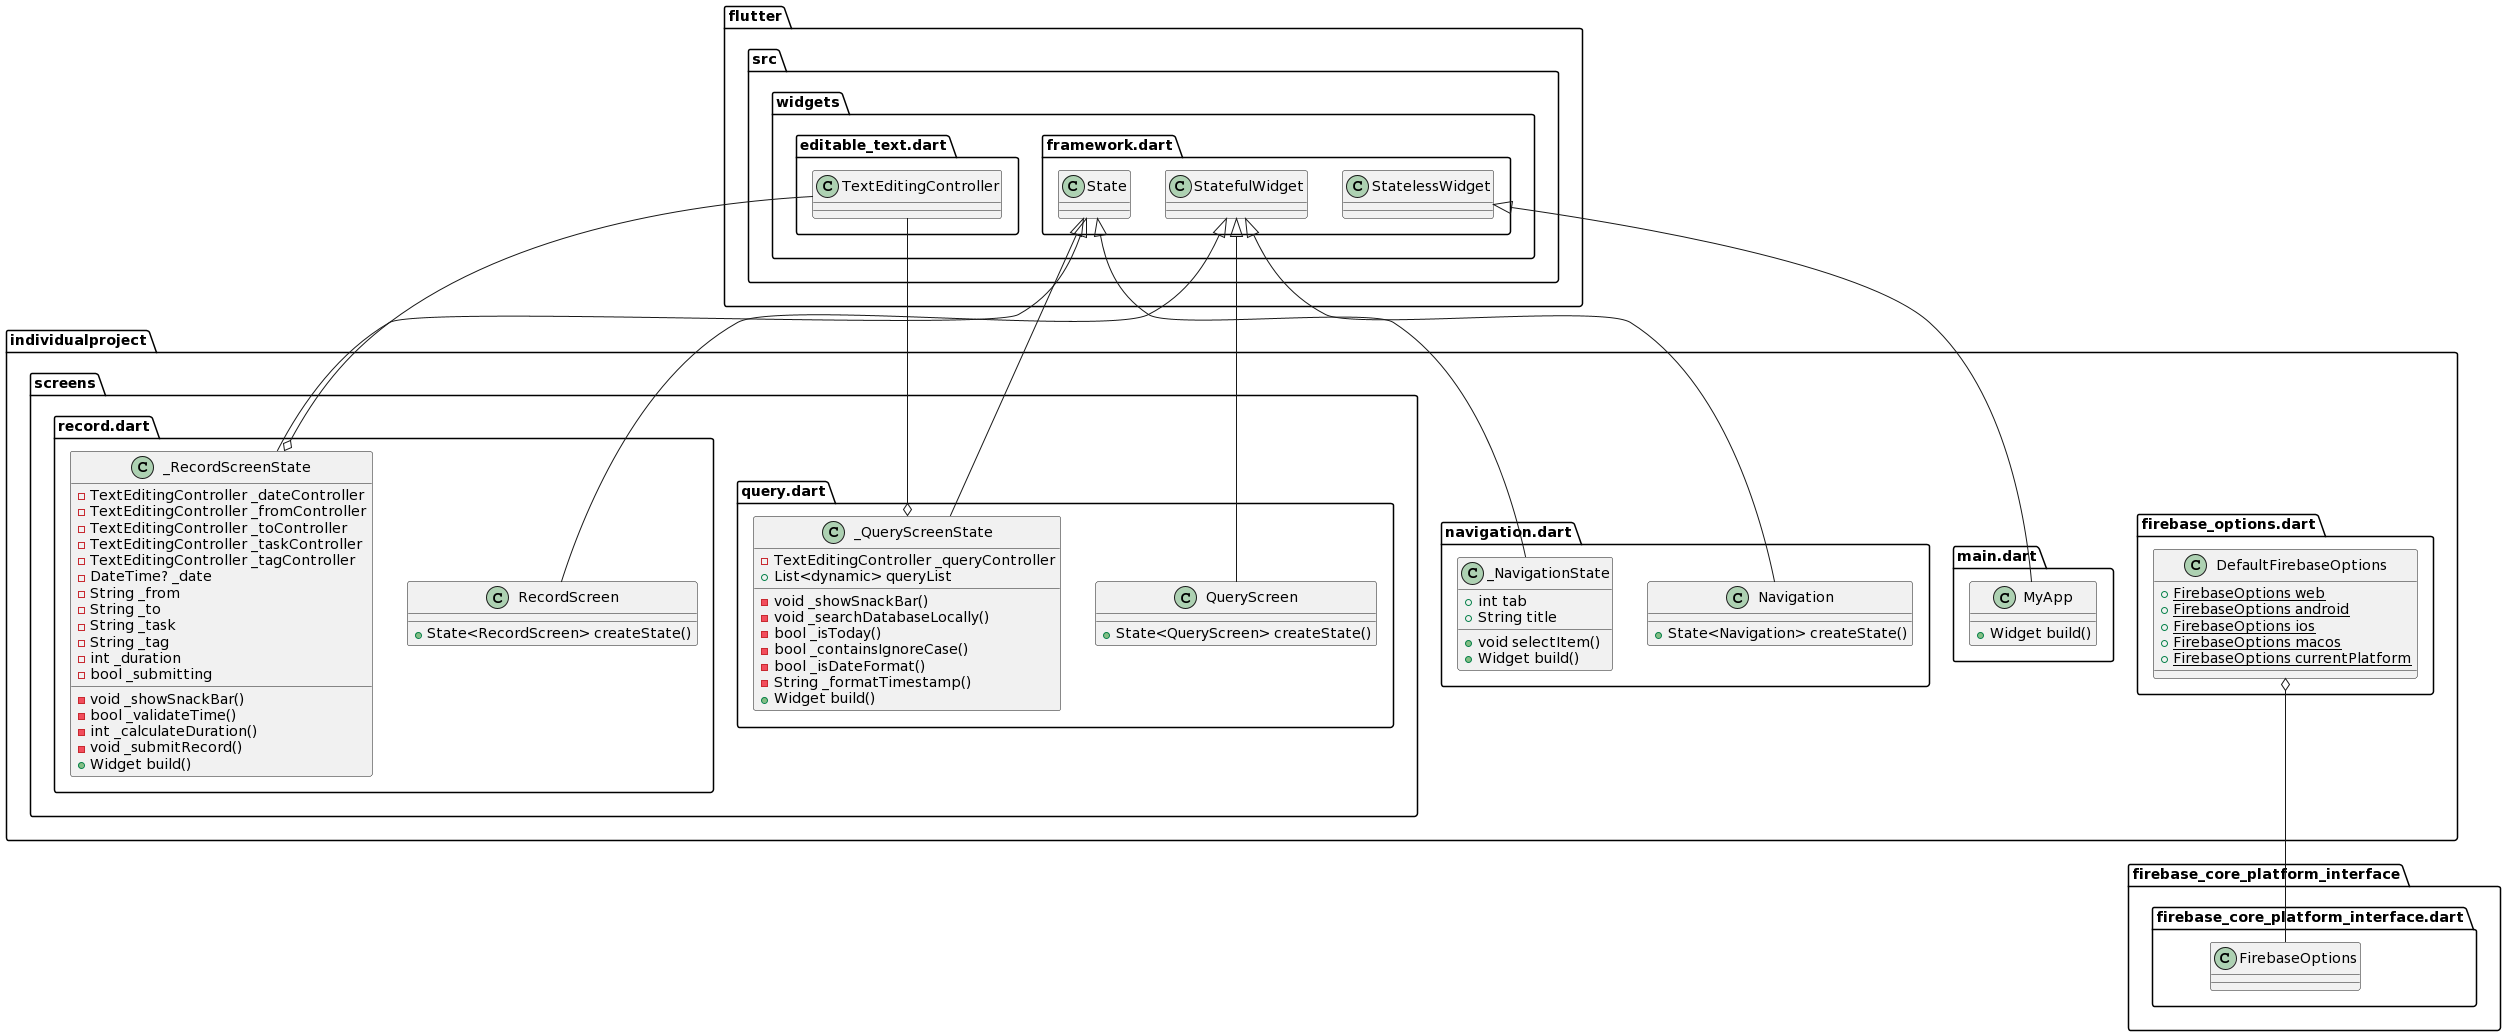

The diagram above was rendered by PlantUML. Its source (embedded in the PNG):
@startuml
set namespaceSeparator ::

class "individualproject::firebase_options.dart::DefaultFirebaseOptions" {
  {static} +FirebaseOptions web
  {static} +FirebaseOptions android
  {static} +FirebaseOptions ios
  {static} +FirebaseOptions macos
  {static} +FirebaseOptions currentPlatform
}

"individualproject::firebase_options.dart::DefaultFirebaseOptions" o-- "firebase_core_platform_interface::firebase_core_platform_interface.dart::FirebaseOptions"

class "individualproject::main.dart::MyApp" {
  +Widget build()
}

"flutter::src::widgets::framework.dart::StatelessWidget" <|-- "individualproject::main.dart::MyApp"

class "individualproject::navigation.dart::Navigation" {
  +State<Navigation> createState()
}

"flutter::src::widgets::framework.dart::StatefulWidget" <|-- "individualproject::navigation.dart::Navigation"

class "individualproject::navigation.dart::_NavigationState" {
  +int tab
  +String title
  +void selectItem()
  +Widget build()
}

"flutter::src::widgets::framework.dart::State" <|-- "individualproject::navigation.dart::_NavigationState"

class "individualproject::screens::query.dart::QueryScreen" {
  +State<QueryScreen> createState()
}

"flutter::src::widgets::framework.dart::StatefulWidget" <|-- "individualproject::screens::query.dart::QueryScreen"

class "individualproject::screens::query.dart::_QueryScreenState" {
  -TextEditingController _queryController
  +List<dynamic> queryList
  -void _showSnackBar()
  -void _searchDatabaseLocally()
  -bool _isToday()
  -bool _containsIgnoreCase()
  -bool _isDateFormat()
  -String _formatTimestamp()
  +Widget build()
}

"individualproject::screens::query.dart::_QueryScreenState" o-- "flutter::src::widgets::editable_text.dart::TextEditingController"
"flutter::src::widgets::framework.dart::State" <|-- "individualproject::screens::query.dart::_QueryScreenState"

class "individualproject::screens::record.dart::RecordScreen" {
  +State<RecordScreen> createState()
}

"flutter::src::widgets::framework.dart::StatefulWidget" <|-- "individualproject::screens::record.dart::RecordScreen"

class "individualproject::screens::record.dart::_RecordScreenState" {
  -TextEditingController _dateController
  -TextEditingController _fromController
  -TextEditingController _toController
  -TextEditingController _taskController
  -TextEditingController _tagController
  -DateTime? _date
  -String _from
  -String _to
  -String _task
  -String _tag
  -int _duration
  -bool _submitting
  -void _showSnackBar()
  -bool _validateTime()
  -int _calculateDuration()
  -void _submitRecord()
  +Widget build()
}

"individualproject::screens::record.dart::_RecordScreenState" o-- "flutter::src::widgets::editable_text.dart::TextEditingController"
"flutter::src::widgets::framework.dart::State" <|-- "individualproject::screens::record.dart::_RecordScreenState"
@enduml